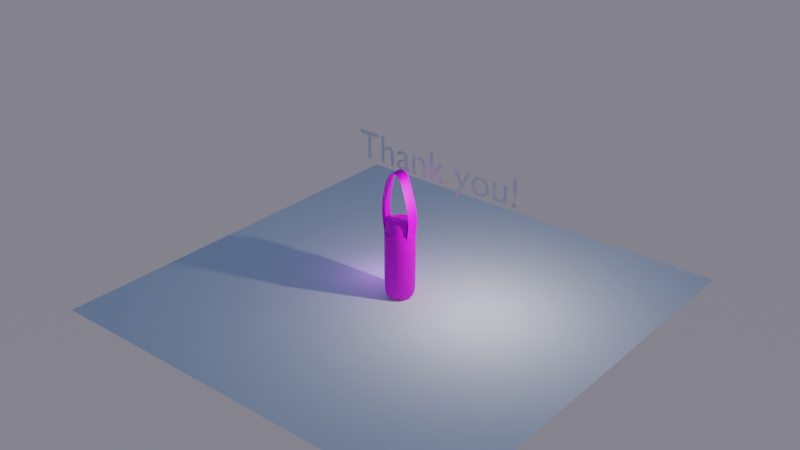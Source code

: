 # Source: bottle.blend  (saved by Blender 3.4.6; exported with 4.5.12 LTS)
import bpy
from mathutils import Matrix  # noqa: F401  (used for matrix-valued properties, if any)

bpy.ops.wm.read_factory_settings(use_empty=True)
scene = bpy.context.scene
scene.name = 'Scene'

# ---- collections
col_collection = bpy.data.collections.new('Collection'); scene.collection.children.link(col_collection)

# ---- images (referenced by path relative to the original .blend; pixels are not part of the script)
import os
ASSET_DIR = os.environ.get("B2B_ASSET_DIR", "")  # directory of the original .blend (textures are referenced by path, not embedded)
HERE = os.path.dirname(os.path.abspath(__file__))  # packed textures are extracted next to this script under _unpacked/

def load_image(name, relpath, width, height, colorspace="sRGB"):
    """Load a texture the original file referenced (path relative to the .blend, or extracted next to this script)."""
    p = next((c for c in (os.path.join(HERE, relpath), os.path.join(ASSET_DIR, relpath)) if relpath and os.path.exists(c)), "")
    if p:
        img = bpy.data.images.load(p, check_existing=True)
        img.name = name
    else:  # same state as the original file: an image datablock whose file is absent (Cycles renders it pink)
        img = bpy.data.images.new(name, width, height)
        img.source = "FILE"
        img.filepath = "//" + (relpath or name)
    img.colorspace_settings.name = colorspace
    return img
img_bottle_cover = load_image('bottle-cover', 'tex-miyu/bottle-cover.png', 1024, 1024, 'sRGB')
img_bottle = load_image('bottle', 'tex-miyu/bottle.png', 1024, 1024, 'sRGB')

# ---- materials (node trees are filled in below, after node groups)
mat_bottle_cover = bpy.data.materials.new('bottle.cover')
mat_bottle_body = bpy.data.materials.new('bottle.body')

# ---- material node trees
mat_bottle_cover.use_nodes = True; mat_bottle_cover.node_tree.nodes.clear()
_N = mat_bottle_cover.node_tree.nodes; _L = mat_bottle_cover.node_tree.links
n0 = _N.new('ShaderNodeBsdfPrincipled'); n0.name = 'Principled BSDF'; n0.location = (10, 300)
n0.distribution = 'GGX'
n0.subsurface_method = 'RANDOM_WALK_SKIN'
n0.inputs[3].default_value = 1.45
n0.inputs[27].default_value = (0.0, 0.0, 0.0, 1.0)
n0.inputs[28].default_value = 1.0
n1 = _N.new('ShaderNodeOutputMaterial'); n1.name = 'Material Output'; n1.location = (300, 300)
n2 = _N.new('ShaderNodeTexImage'); n2.name = 'Image Texture'; n2.location = (-280, 260)
n2.image = img_bottle_cover
_L.new(n0.outputs[0], n1.inputs[0])
_L.new(n2.outputs[0], n0.inputs[0])
n1.is_active_output = True
mat_bottle_body.use_nodes = True; mat_bottle_body.node_tree.nodes.clear()
_N = mat_bottle_body.node_tree.nodes; _L = mat_bottle_body.node_tree.links
n0 = _N.new('ShaderNodeBsdfPrincipled'); n0.name = 'Principled BSDF'; n0.location = (10, 300)
n0.distribution = 'GGX'
n0.subsurface_method = 'RANDOM_WALK_SKIN'
n0.inputs[3].default_value = 1.45
n0.inputs[27].default_value = (0.0, 0.0, 0.0, 1.0)
n0.inputs[28].default_value = 1.0
n1 = _N.new('ShaderNodeOutputMaterial'); n1.name = 'Material Output'; n1.location = (300, 300)
n2 = _N.new('ShaderNodeTexImage'); n2.name = 'Image Texture'; n2.location = (-280, 260)
n2.image = img_bottle
_L.new(n0.outputs[0], n1.inputs[0])
_L.new(n2.outputs[0], n0.inputs[0])
n1.is_active_output = True

# ---- world
world_world = bpy.data.worlds.new('World'); scene.world = world_world
world_world.use_nodes = True; world_world.node_tree.nodes.clear()
_N = world_world.node_tree.nodes; _L = world_world.node_tree.links
n0 = _N.new('ShaderNodeOutputWorld'); n0.name = 'World Output'; n0.location = (300, 300)
n1 = _N.new('ShaderNodeBackground'); n1.name = 'Background'; n1.location = (10, 300)
n1.inputs[1].default_value = 0.26
n2 = _N.new('ShaderNodeTexSky'); n2.name = 'Sky Texture'; n2.location = (-190, 260)
n2.sky_type = 'PREETHAM'
n2.sun_elevation = 0.733
n2.sun_rotation = -3.463
_L.new(n1.outputs[0], n0.inputs[0])
_L.new(n2.outputs[0], n1.inputs[0])
n0.is_active_output = True
world_world.color = (0.05088, 0.05088, 0.05088)
world_world.use_sun_shadow = False
world_world.sun_shadow_jitter_overblur = 0.0

# ---- lights
light_light = bpy.data.lights.new('Light', 'POINT')
light_light.transmission_factor = 0.0
light_light.energy = 1000.0
light_light.shadow_soft_size = 0.1
light_light.shadow_maximum_resolution = 0.006
light_light.use_absolute_resolution = True
light_point = bpy.data.lights.new('Point', 'POINT')
light_point.color = (0.4123, 0.1712, 1.0)
light_point.transmission_factor = 0.0
light_point.energy = 127.3
light_point.shadow_soft_size = 1.6
light_point.shadow_maximum_resolution = 0.006
light_point.use_absolute_resolution = True

# ---- meshes
me_cylinder = bpy.data.meshes.new('Cylinder')
me_cylinder.from_pydata([(-8.424e-10, 0.7653, -1.0), (-1.933e-10, 0.714, 2.477), (0.5411, 0.5411, -1.0), (0.5049, 0.5049, 2.477), (0.7653, 0.0, -1.0), (0.714, 6.465e-10, 2.477), (0.5411, -0.5411, -1.0), (0.5049, -0.5049, 2.477), (-8.424e-10, -0.7653, -1.0), (-1.933e-10, -0.714, 2.477), (-0.5411, -0.5411, -1.0), (-0.5049, -0.5049, 2.477), (-0.7653, 0.0, -1.0), (-0.714, 6.465e-10, 2.477), (-0.5411, 0.5411, -1.0), (-0.5049, 0.5049, 2.477), (-9.196e-10, 0.8354, 2.382), (0.5907, 0.5907, 2.382), (0.8354, 0.0, 2.382), (0.5907, -0.5907, 2.382), (-9.196e-10, -0.8354, 2.382), (-0.5907, -0.5907, 2.382), (-0.8354, 0.0, 2.382), (-0.5907, 0.5907, 2.382), (0.5907, 0.5907, -0.6856), (0.8354, 0.0, -0.6856), (0.5907, -0.5907, -0.6856), (-9.196e-10, -0.8354, -0.6856), (-0.5907, -0.5907, -0.6856), (-0.8354, 0.0, -0.6856), (-0.5907, 0.5907, -0.6856), (-9.196e-10, 0.8354, -0.6856), (0.5907, 0.5907, 2.477), (-9.196e-10, 0.8354, 2.477), (0.8354, 0.0, 2.477), (0.5907, -0.5907, 2.477), (-9.196e-10, -0.8354, 2.477), (-0.5907, -0.5907, 2.477), (-0.8354, 0.0, 2.477), (-0.5907, 0.5907, 2.477), (-0.6462, -0.3241, 2.239), (-0.6717, 0.2738, 2.244), (-0.6937, -0.3467, 2.249), (-0.7209, 0.2921, 2.255), (0.5489, 0.2677, 4.678), (0.5214, -0.3711, 4.674), (0.4994, 0.2493, 4.67), (0.4736, -0.3485, 4.665), (-0.6959, -0.2934, 2.249), (-0.6484, -0.2742, 2.239), (0.5237, -0.3178, 4.674), (0.4758, -0.2986, 4.666), (-0.7189, 0.2433, 2.254), (-0.6698, 0.2281, 2.244), (0.5468, 0.2188, 4.678), (0.4974, 0.2036, 4.669), (-0.6587, -0.3241, 2.498), (-0.7061, -0.3467, 2.488), (-0.7334, 0.2921, 2.483), (-0.6842, 0.2738, 2.493), (-0.6608, -0.2742, 2.498), (-0.7084, -0.2934, 2.488), (-0.7313, 0.2433, 2.483), (-0.6823, 0.2281, 2.493), (0.7172, -0.2935, 2.246), (0.7149, -0.3468, 2.246), (0.6692, -0.2743, 2.238), (0.6671, -0.3242, 2.238), (0.6928, 0.2737, 2.242), (0.7424, 0.292, 2.251), (0.7403, 0.2431, 2.25), (0.6908, 0.228, 2.242), (0.8602, -0.3495, 3.294), (0.8124, -0.3269, 3.286), (0.8362, 0.2253, 3.29), (0.8146, -0.277, 3.286), (0.8625, -0.2962, 3.294), (0.8856, 0.2404, 3.298), (0.8877, 0.2893, 3.299), (0.8381, 0.271, 3.29), (-0.6071, -0.342, 4.758), (-0.6092, -0.2921, 4.759), (-0.6568, -0.3113, 4.769), (-0.6797, 0.2254, 4.774), (-0.6307, 0.2102, 4.763), (-0.6545, -0.3646, 4.768), (-0.6818, 0.2742, 4.774), (-0.6326, 0.2559, 4.764), (0.07249, -0.3241, 5.526), (0.07464, -0.2742, 5.526), (0.1226, -0.2934, 5.534), (0.1457, 0.2433, 5.538), (0.09624, 0.2281, 5.53), (0.1203, -0.3467, 5.534), (0.1478, 0.2921, 5.539), (0.09821, 0.2738, 5.53), (-0.9902, -0.2467, 3.444), (-1.017, 0.3921, 3.45), (-0.9683, 0.3738, 3.439), (-0.9427, -0.2241, 3.434), (-0.9449, -0.1742, 3.434), (-0.9925, -0.1934, 3.445), (-1.015, 0.3432, 3.449), (-0.9663, 0.328, 3.439), (0.6666, -0.3241, 2.546), (0.6907, 0.2281, 2.546), (0.7408, 0.2433, 2.548), (0.7151, -0.3467, 2.547), (0.6688, -0.2742, 2.546), (0.7174, -0.2934, 2.547), (0.7429, 0.2921, 2.548), (0.6927, 0.2738, 2.547), (0.2533, -0.343, 5.308), (0.2554, -0.2931, 5.309), (0.3034, -0.3123, 5.317), (0.3265, 0.2244, 5.321), (0.277, 0.2092, 5.312), (0.3011, -0.3656, 5.316), (0.3286, 0.2732, 5.321), (0.279, 0.2549, 5.313), (-0.3917, -0.3467, 5.584), (-0.396, 0.2921, 5.589), (-0.3883, 0.2738, 5.58), (-0.3843, -0.3241, 5.575), (-0.3846, -0.2742, 5.575), (-0.3921, -0.2934, 5.584), (-0.3957, 0.2433, 5.589), (-0.388, 0.2281, 5.579), (0.5529, 0.5529, -0.4628), (-9.196e-10, 0.7819, -0.4628), (0.7819, 0.0, -0.4628), (0.5529, -0.5529, -0.4628), (-9.196e-10, -0.7819, -0.4628), (-0.5529, -0.5529, -0.4628), (-0.7819, 0.0, -0.4628), (-0.5529, 0.5529, -0.4628)], [], [(16, 33, 32, 17), (17, 32, 34, 18), (18, 34, 35, 19), (19, 35, 36, 20), (20, 36, 37, 21), (21, 37, 38, 22), (5, 3, 128, 130), (22, 38, 39, 23), (23, 39, 33, 16), (0, 2, 4, 6, 8, 10, 12, 14), (30, 23, 16, 31), (29, 22, 23, 30), (28, 21, 22, 29), (27, 20, 21, 28), (26, 19, 20, 27), (25, 18, 19, 26), (24, 17, 18, 25), (31, 16, 17, 24), (0, 31, 24, 2), (2, 24, 25, 4), (4, 25, 26, 6), (6, 26, 27, 8), (8, 27, 28, 10), (10, 28, 29, 12), (12, 29, 30, 14), (14, 30, 31, 0), (1, 3, 32, 33), (3, 5, 34, 32), (5, 7, 35, 34), (7, 9, 36, 35), (9, 11, 37, 36), (11, 13, 38, 37), (13, 15, 39, 38), (15, 1, 33, 39), (53, 52, 43, 41), (109, 107, 65, 64), (117, 112, 47, 45), (114, 117, 45, 50), (119, 118, 44, 46), (116, 119, 46, 55), (112, 113, 51, 47), (115, 114, 50, 54), (108, 105, 71, 66), (40, 42, 48, 49), (118, 115, 54, 44), (113, 116, 55, 51), (107, 104, 67, 65), (49, 48, 52, 53), (49, 53, 63, 60), (43, 52, 62, 58), (52, 48, 61, 62), (40, 49, 60, 56), (53, 41, 59, 63), (41, 43, 58, 59), (48, 42, 57, 61), (42, 40, 56, 57), (71, 68, 69, 70), (67, 66, 64, 65), (66, 71, 70, 64), (110, 106, 70, 69), (111, 110, 69, 68), (104, 108, 66, 67), (106, 109, 64, 70), (105, 111, 68, 71), (55, 46, 79, 74), (54, 50, 76, 77), (47, 51, 75, 73), (46, 44, 78, 79), (44, 54, 77, 78), (45, 47, 73, 72), (51, 55, 74, 75), (50, 45, 72, 76), (100, 103, 84, 81), (97, 102, 83, 86), (102, 101, 82, 83), (99, 100, 81, 80), (103, 98, 87, 84), (98, 97, 86, 87), (101, 96, 85, 82), (96, 99, 80, 85), (124, 127, 92, 89), (121, 126, 91, 94), (126, 125, 90, 91), (123, 124, 89, 88), (127, 122, 95, 92), (122, 121, 94, 95), (125, 120, 93, 90), (120, 123, 88, 93), (57, 56, 99, 96), (61, 57, 96, 101), (59, 58, 97, 98), (63, 59, 98, 103), (56, 60, 100, 99), (62, 61, 101, 102), (58, 62, 102, 97), (60, 63, 103, 100), (74, 79, 111, 105), (77, 76, 109, 106), (73, 75, 108, 104), (79, 78, 110, 111), (78, 77, 106, 110), (72, 73, 104, 107), (75, 74, 105, 108), (76, 72, 107, 109), (89, 92, 116, 113), (94, 91, 115, 118), (91, 90, 114, 115), (88, 89, 113, 112), (92, 95, 119, 116), (95, 94, 118, 119), (90, 93, 117, 114), (93, 88, 112, 117), (85, 80, 123, 120), (82, 85, 120, 125), (87, 86, 121, 122), (84, 87, 122, 127), (80, 81, 124, 123), (83, 82, 125, 126), (86, 83, 126, 121), (81, 84, 127, 124), (128, 129, 135, 134, 133, 132, 131, 130), (15, 13, 134, 135), (11, 9, 132, 133), (7, 5, 130, 131), (3, 1, 129, 128), (1, 15, 135, 129), (13, 11, 133, 134), (9, 7, 131, 132)])
me_cylinder.polygons.foreach_set('use_smooth', [True] * 128)
_uv = me_cylinder.uv_layers.new(name='UVMap')
_uv.uv.foreach_set('vector', [0.04342, 0.7762, 0.03428, 0.7762, 0.03428, 0.7172, 0.04342, 0.7172, 0.04342, 0.7172, 0.03428, 0.7172, 0.03428, 0.6582, 0.04342, 0.6582, 0.04342, 0.6582, 0.03428, 0.6582, 0.03428, 0.5992, 0.04342, 0.5992, 0.04342, 0.5992, 0.03428, 0.5992, 0.03428, 0.5401, 0.04342, 0.5401, 0.04342, 0.5401, 0.03428, 0.5401, 0.03428, 0.4811, 0.04342, 0.4811, 0.04342, 0.4811, 0.03428, 0.4811, 0.03428, 0.4221, 0.04342, 0.4221, 0.7351, 0.666, 0.7351, 0.7316, 0.3982, 0.7316, 0.3982, 0.666, 0.04342, 0.4221, 0.03428, 0.4221, 0.03428, 0.3631, 0.04342, 0.3631, 0.04342, 0.3631, 0.03428, 0.3631, 0.03428, 0.304, 0.04342, 0.304, 0.1536, 0.8292, 0.1896, 0.8652, 0.1896, 0.916, 0.1536, 0.9519, 0.1028, 0.9519, 0.06688, 0.916, 0.06688, 0.8652, 0.1028, 0.8292, 0.3401, 0.3631, 0.04342, 0.3631, 0.04342, 0.304, 0.3401, 0.304, 0.3401, 0.4221, 0.04342, 0.4221, 0.04342, 0.3631, 0.3401, 0.3631, 0.3401, 0.4811, 0.04342, 0.4811, 0.04342, 0.4221, 0.3401, 0.4221, 0.3401, 0.5401, 0.04342, 0.5401, 0.04342, 0.4811, 0.3401, 0.4811, 0.3401, 0.5992, 0.04342, 0.5992, 0.04342, 0.5401, 0.3401, 0.5401, 0.3401, 0.6582, 0.04342, 0.6582, 0.04342, 0.5992, 0.3401, 0.5992, 0.3401, 0.7172, 0.04342, 0.7172, 0.04342, 0.6582, 0.3401, 0.6582, 0.3401, 0.7762, 0.04342, 0.7762, 0.04342, 0.7172, 0.3401, 0.7172, 0.3713, 0.7762, 0.3401, 0.7762, 0.3401, 0.7172, 0.3713, 0.7172, 0.3713, 0.7172, 0.3401, 0.7172, 0.3401, 0.6582, 0.3713, 0.6582, 0.3713, 0.6582, 0.3401, 0.6582, 0.3401, 0.5992, 0.3713, 0.5992, 0.3713, 0.5992, 0.3401, 0.5992, 0.3401, 0.5401, 0.3713, 0.5401, 0.3713, 0.5401, 0.3401, 0.5401, 0.3401, 0.4811, 0.3713, 0.4811, 0.3713, 0.4811, 0.3401, 0.4811, 0.3401, 0.4221, 0.3713, 0.4221, 0.3713, 0.4221, 0.3401, 0.4221, 0.3401, 0.3631, 0.3713, 0.3631, 0.3713, 0.3631, 0.3401, 0.3631, 0.3401, 0.304, 0.3713, 0.304, 0.02254, 0.7762, 0.02254, 0.7172, 0.03428, 0.7172, 0.03428, 0.7762, 0.02254, 0.7172, 0.02254, 0.6582, 0.03428, 0.6582, 0.03428, 0.7172, 0.02254, 0.6582, 0.02254, 0.5992, 0.03428, 0.5992, 0.03428, 0.6582, 0.02254, 0.5992, 0.02254, 0.5401, 0.03428, 0.5401, 0.03428, 0.5992, 0.02254, 0.5401, 0.02254, 0.4811, 0.03428, 0.4811, 0.03428, 0.5401, 0.02254, 0.4811, 0.02254, 0.4221, 0.03428, 0.4221, 0.03428, 0.4811, 0.02254, 0.4221, 0.02254, 0.3631, 0.03428, 0.3631, 0.03428, 0.4221, 0.02254, 0.3631, 0.02254, 0.304, 0.03428, 0.304, 0.03428, 0.3631, 0.8621, 0.825, 0.8621, 0.8292, 0.8582, 0.8292, 0.8582, 0.825, 0.7762, 0.2403, 0.7719, 0.2403, 0.7719, 0.215, 0.7762, 0.215, 0.7719, 0.4794, 0.7676, 0.4794, 0.7676, 0.4226, 0.7719, 0.4226, 0.7762, 0.4794, 0.7719, 0.4794, 0.7719, 0.4226, 0.7762, 0.4226, 0.8277, 0.4794, 0.8235, 0.4794, 0.8235, 0.4226, 0.8277, 0.4226, 0.8621, 0.4789, 0.8582, 0.4789, 0.8582, 0.4236, 0.8621, 0.4236, 0.9097, 0.4789, 0.9054, 0.4789, 0.9054, 0.4236, 0.9097, 0.4236, 0.8195, 0.4794, 0.7762, 0.4794, 0.7762, 0.4226, 0.8195, 0.4226, 0.9054, 0.2463, 0.8621, 0.2463, 0.8621, 0.2216, 0.9054, 0.2216, 0.9097, 0.825, 0.9097, 0.8292, 0.9054, 0.8292, 0.9054, 0.825, 0.8235, 0.4794, 0.8195, 0.4794, 0.8195, 0.4226, 0.8235, 0.4226, 0.9054, 0.4789, 0.8621, 0.4789, 0.8621, 0.4236, 0.9054, 0.4236, 0.7719, 0.2403, 0.7676, 0.2403, 0.7676, 0.215, 0.7719, 0.215, 0.9054, 0.825, 0.9054, 0.8292, 0.8621, 0.8292, 0.8621, 0.825, 0.9054, 0.825, 0.8621, 0.825, 0.8621, 0.8051, 0.9054, 0.8051, 0.8235, 0.835, 0.8195, 0.835, 0.8195, 0.8146, 0.8235, 0.8146, 0.8195, 0.835, 0.7762, 0.835, 0.7762, 0.8146, 0.8195, 0.8146, 0.9097, 0.825, 0.9054, 0.825, 0.9054, 0.8051, 0.9097, 0.8051, 0.8621, 0.825, 0.8582, 0.825, 0.8582, 0.8051, 0.8621, 0.8051, 0.8277, 0.835, 0.8235, 0.835, 0.8235, 0.8146, 0.8277, 0.8146, 0.7762, 0.835, 0.7719, 0.835, 0.7719, 0.8146, 0.7762, 0.8146, 0.7719, 0.835, 0.7676, 0.835, 0.7676, 0.8146, 0.7719, 0.8146, 0.8621, 0.2216, 0.8582, 0.2216, 0.8582, 0.2175, 0.8621, 0.2175, 0.9097, 0.2216, 0.9054, 0.2216, 0.9054, 0.2175, 0.9097, 0.2175, 0.9054, 0.2216, 0.8621, 0.2216, 0.8621, 0.2175, 0.9054, 0.2175, 0.8235, 0.2403, 0.8195, 0.2403, 0.8195, 0.215, 0.8235, 0.215, 0.8277, 0.2403, 0.8235, 0.2403, 0.8235, 0.215, 0.8277, 0.215, 0.9097, 0.2463, 0.9054, 0.2463, 0.9054, 0.2216, 0.9097, 0.2216, 0.8195, 0.2403, 0.7762, 0.2403, 0.7762, 0.215, 0.8195, 0.215, 0.8621, 0.2463, 0.8582, 0.2463, 0.8582, 0.2216, 0.8621, 0.2216, 0.8621, 0.4236, 0.8582, 0.4236, 0.8582, 0.3081, 0.8621, 0.3081, 0.8195, 0.4226, 0.7762, 0.4226, 0.7762, 0.3038, 0.8195, 0.3038, 0.9097, 0.4236, 0.9054, 0.4236, 0.9054, 0.3081, 0.9097, 0.3081, 0.8277, 0.4226, 0.8235, 0.4226, 0.8235, 0.3038, 0.8277, 0.3038, 0.8235, 0.4226, 0.8195, 0.4226, 0.8195, 0.3038, 0.8235, 0.3038, 0.7719, 0.4226, 0.7676, 0.4226, 0.7676, 0.3038, 0.7719, 0.3038, 0.9054, 0.4236, 0.8621, 0.4236, 0.8621, 0.3081, 0.9054, 0.3081, 0.7762, 0.4226, 0.7719, 0.4226, 0.7719, 0.3038, 0.7762, 0.3038, 0.9054, 0.724, 0.8621, 0.724, 0.8621, 0.6124, 0.9054, 0.6124, 0.8235, 0.7312, 0.8195, 0.7312, 0.8195, 0.6165, 0.8235, 0.6165, 0.8195, 0.7312, 0.7762, 0.7312, 0.7762, 0.6165, 0.8195, 0.6165, 0.9097, 0.724, 0.9054, 0.724, 0.9054, 0.6124, 0.9097, 0.6124, 0.8621, 0.724, 0.8582, 0.724, 0.8582, 0.6124, 0.8621, 0.6124, 0.8277, 0.7312, 0.8235, 0.7312, 0.8235, 0.6165, 0.8277, 0.6165, 0.7762, 0.7312, 0.7719, 0.7312, 0.7719, 0.6165, 0.7762, 0.6165, 0.7719, 0.7312, 0.7676, 0.7312, 0.7676, 0.6165, 0.7719, 0.6165, 0.9054, 0.5429, 0.8621, 0.5429, 0.8621, 0.502, 0.9054, 0.502, 0.8235, 0.5451, 0.8195, 0.5451, 0.8195, 0.5031, 0.8235, 0.5031, 0.8195, 0.5451, 0.7762, 0.5451, 0.7762, 0.5031, 0.8195, 0.5031, 0.9097, 0.5429, 0.9054, 0.5429, 0.9054, 0.502, 0.9097, 0.502, 0.8621, 0.5429, 0.8582, 0.5429, 0.8582, 0.502, 0.8621, 0.502, 0.8277, 0.5451, 0.8235, 0.5451, 0.8235, 0.5031, 0.8277, 0.5031, 0.7762, 0.5451, 0.7719, 0.5451, 0.7719, 0.5031, 0.7762, 0.5031, 0.7719, 0.5451, 0.7676, 0.5451, 0.7676, 0.5031, 0.7719, 0.5031, 0.7719, 0.8146, 0.7676, 0.8146, 0.7676, 0.7312, 0.7719, 0.7312, 0.7762, 0.8146, 0.7719, 0.8146, 0.7719, 0.7312, 0.7762, 0.7312, 0.8277, 0.8146, 0.8235, 0.8146, 0.8235, 0.7312, 0.8277, 0.7312, 0.8621, 0.8051, 0.8582, 0.8051, 0.8582, 0.724, 0.8621, 0.724, 0.9097, 0.8051, 0.9054, 0.8051, 0.9054, 0.724, 0.9097, 0.724, 0.8195, 0.8146, 0.7762, 0.8146, 0.7762, 0.7312, 0.8195, 0.7312, 0.8235, 0.8146, 0.8195, 0.8146, 0.8195, 0.7312, 0.8235, 0.7312, 0.9054, 0.8051, 0.8621, 0.8051, 0.8621, 0.724, 0.9054, 0.724, 0.8621, 0.3081, 0.8582, 0.3081, 0.8582, 0.2463, 0.8621, 0.2463, 0.8195, 0.3038, 0.7762, 0.3038, 0.7762, 0.2403, 0.8195, 0.2403, 0.9097, 0.3081, 0.9054, 0.3081, 0.9054, 0.2463, 0.9097, 0.2463, 0.8277, 0.3038, 0.8235, 0.3038, 0.8235, 0.2403, 0.8277, 0.2403, 0.8235, 0.3038, 0.8195, 0.3038, 0.8195, 0.2403, 0.8235, 0.2403, 0.7719, 0.3038, 0.7676, 0.3038, 0.7676, 0.2403, 0.7719, 0.2403, 0.9054, 0.3081, 0.8621, 0.3081, 0.8621, 0.2463, 0.9054, 0.2463, 0.7762, 0.3038, 0.7719, 0.3038, 0.7719, 0.2403, 0.7762, 0.2403, 0.9054, 0.502, 0.8621, 0.502, 0.8621, 0.4789, 0.9054, 0.4789, 0.8235, 0.5031, 0.8195, 0.5031, 0.8195, 0.4794, 0.8235, 0.4794, 0.8195, 0.5031, 0.7762, 0.5031, 0.7762, 0.4794, 0.8195, 0.4794, 0.9097, 0.502, 0.9054, 0.502, 0.9054, 0.4789, 0.9097, 0.4789, 0.8621, 0.502, 0.8582, 0.502, 0.8582, 0.4789, 0.8621, 0.4789, 0.8277, 0.5031, 0.8235, 0.5031, 0.8235, 0.4794, 0.8277, 0.4794, 0.7762, 0.5031, 0.7719, 0.5031, 0.7719, 0.4794, 0.7762, 0.4794, 0.7719, 0.5031, 0.7676, 0.5031, 0.7676, 0.4794, 0.7719, 0.4794, 0.7719, 0.6165, 0.7676, 0.6165, 0.7676, 0.5451, 0.7719, 0.5451, 0.7762, 0.6165, 0.7719, 0.6165, 0.7719, 0.5451, 0.7762, 0.5451, 0.8277, 0.6165, 0.8235, 0.6165, 0.8235, 0.5451, 0.8277, 0.5451, 0.8621, 0.6124, 0.8582, 0.6124, 0.8582, 0.5429, 0.8621, 0.5429, 0.9097, 0.6124, 0.9054, 0.6124, 0.9054, 0.5429, 0.9097, 0.5429, 0.8195, 0.6165, 0.7762, 0.6165, 0.7762, 0.5451, 0.8195, 0.5451, 0.8235, 0.6165, 0.8195, 0.6165, 0.8195, 0.5451, 0.8235, 0.5451, 0.9054, 0.6124, 0.8621, 0.6124, 0.8621, 0.5429, 0.9054, 0.5429, 0.2678, 0.8626, 0.3057, 0.8247, 0.3593, 0.8247, 0.3972, 0.8626, 0.3972, 0.9163, 0.3593, 0.9542, 0.3057, 0.9542, 0.2678, 0.9163, 0.7351, 0.3381, 0.7351, 0.4037, 0.3982, 0.4037, 0.3982, 0.3381, 0.7351, 0.4693, 0.7351, 0.5348, 0.3982, 0.5348, 0.3982, 0.4693, 0.7351, 0.6004, 0.7351, 0.666, 0.3982, 0.666, 0.3982, 0.6004, 0.7351, 0.7316, 0.7351, 0.7972, 0.3982, 0.7972, 0.3982, 0.7316, 0.7351, 0.2725, 0.7351, 0.3381, 0.3982, 0.3381, 0.3982, 0.2725, 0.7351, 0.4037, 0.7351, 0.4693, 0.3982, 0.4693, 0.3982, 0.4037, 0.7351, 0.5348, 0.7351, 0.6004, 0.3982, 0.6004, 0.3982, 0.5348])
me_cylinder.materials.append(mat_bottle_cover)
me_cylinder.update()
me_cylinder_001 = bpy.data.meshes.new('Cylinder.001')
me_cylinder_001.from_pydata([(-2.437e-09, 0.631, -1.0), (-1.763e-09, 0.4921, 3.11), (0.4462, 0.4462, -1.0), (0.348, 0.348, 3.11), (0.631, -1.5e-09, -1.0), (0.4921, -1.28e-09, 3.11), (0.4462, -0.4462, -1.0), (0.348, -0.348, 3.11), (-2.437e-09, -0.631, -1.0), (-1.763e-09, -0.4921, 3.11), (-0.4462, -0.4462, -1.0), (-0.348, -0.348, 3.11), (-0.631, -1.5e-09, -1.0), (-0.4921, -1.28e-09, 3.11), (-0.4462, 0.4462, -1.0), (-0.348, 0.348, 3.11), (-1.173e-09, 0.7901, 3.015), (0.5587, 0.5587, 3.015), (0.7901, 0.0, 3.015), (0.5587, -0.5587, 3.015), (-1.173e-09, -0.7901, 3.015), (-0.5587, -0.5587, 3.015), (-0.7901, 0.0, 3.015), (-0.5587, 0.5587, 3.015), (0.5587, 0.5587, -0.7263), (0.7901, 0.0, -0.7263), (0.5587, -0.5587, -0.7263), (-1.173e-09, -0.7901, -0.7263), (-0.5587, -0.5587, -0.7263), (-0.7901, 0.0, -0.7263), (-0.5587, 0.5587, -0.7263), (-1.173e-09, 0.7901, -0.7263), (0.4633, 0.4633, 3.11), (-2.522e-09, 0.6551, 3.11), (0.6551, -1.457e-09, 3.11), (0.4633, -0.4633, 3.11), (-2.522e-09, -0.6551, 3.11), (-0.4633, -0.4633, 3.11), (-0.6551, -1.457e-09, 3.11), (-0.4633, 0.4633, 3.11), (0.3645, 0.3645, 3.11), (-1.763e-09, 0.5155, 3.11), (0.5155, -1.28e-09, 3.11), (0.3645, -0.3645, 3.11), (-1.763e-09, -0.5155, 3.11), (-0.3645, -0.3645, 3.11), (-0.5155, -1.28e-09, 3.11), (-0.3645, 0.3645, 3.11), (0.3645, 0.3645, 3.074), (-1.763e-09, 0.5155, 3.074), (0.5155, -1.28e-09, 3.074), (0.3645, -0.3645, 3.074), (-1.763e-09, -0.5155, 3.074), (-0.3645, -0.3645, 3.074), (-0.5155, -1.28e-09, 3.074), (-0.3645, 0.3645, 3.074), (0.348, 0.348, 3.074), (-1.763e-09, 0.4921, 3.074), (0.4921, -1.28e-09, 3.074), (0.348, -0.348, 3.074), (-1.763e-09, -0.4921, 3.074), (-0.348, -0.348, 3.074), (-0.4921, -1.28e-09, 3.074), (-0.348, 0.348, 3.074)], [], [(16, 33, 32, 17), (17, 32, 34, 18), (18, 34, 35, 19), (19, 35, 36, 20), (20, 36, 37, 21), (21, 37, 38, 22), (3, 1, 15, 13, 11, 9, 7, 5), (22, 38, 39, 23), (23, 39, 33, 16), (0, 2, 4, 6, 8, 10, 12, 14), (30, 23, 16, 31), (29, 22, 23, 30), (28, 21, 22, 29), (27, 20, 21, 28), (26, 19, 20, 27), (25, 18, 19, 26), (24, 17, 18, 25), (31, 16, 17, 24), (0, 31, 24, 2), (2, 24, 25, 4), (4, 25, 26, 6), (6, 26, 27, 8), (8, 27, 28, 10), (10, 28, 29, 12), (12, 29, 30, 14), (14, 30, 31, 0), (41, 40, 32, 33), (40, 42, 34, 32), (42, 43, 35, 34), (43, 44, 36, 35), (44, 45, 37, 36), (45, 46, 38, 37), (46, 47, 39, 38), (47, 41, 33, 39), (13, 15, 63, 62), (41, 47, 55, 49), (11, 13, 62, 61), (47, 46, 54, 55), (9, 11, 61, 60), (46, 45, 53, 54), (7, 9, 60, 59), (45, 44, 52, 53), (57, 56, 48, 49), (56, 58, 50, 48), (58, 59, 51, 50), (59, 60, 52, 51), (60, 61, 53, 52), (61, 62, 54, 53), (62, 63, 55, 54), (63, 57, 49, 55), (40, 41, 49, 48), (15, 1, 57, 63), (42, 40, 48, 50), (1, 3, 56, 57), (43, 42, 50, 51), (3, 5, 58, 56), (44, 43, 51, 52), (5, 7, 59, 58)])
me_cylinder_001.polygons.foreach_set('use_smooth', [True] * 58)
_uv = me_cylinder_001.uv_layers.new(name='UVMap')
_uv.uv.foreach_set('vector', [0.4764, 0.0001594, 0.5, 0.0001594, 0.5, 0.1251, 0.4764, 0.1251, 0.4764, 0.1251, 0.5, 0.1251, 0.5, 0.2501, 0.4764, 0.2501, 0.4764, 0.2501, 0.5, 0.2501, 0.5, 0.375, 0.4764, 0.375, 0.4764, 0.375, 0.5, 0.375, 0.5, 0.5, 0.4764, 0.5, 0.4764, 0.5, 0.5, 0.5, 0.5, 0.625, 0.4764, 0.625, 0.4764, 0.625, 0.5, 0.625, 0.5, 0.7499, 0.4764, 0.7499, 0.6435, 0.855, 0.5325, 0.744, 0.5325, 0.587, 0.6435, 0.4759, 0.8005, 0.4759, 0.9115, 0.587, 0.9115, 0.744, 0.8005, 0.855, 0.4764, 0.7499, 0.5, 0.7499, 0.5, 0.8749, 0.4764, 0.8749, 0.4764, 0.8749, 0.5, 0.8749, 0.5, 0.9998, 0.4764, 0.9998, 0.5003, 0.13, 0.5003, 0.3136, 0.6302, 0.4435, 0.8138, 0.4435, 0.9436, 0.3136, 0.9436, 0.13, 0.8138, 0.0001594, 0.6302, 0.0001594, 0.04082, 0.8749, 0.4764, 0.8749, 0.4764, 0.9998, 0.04082, 0.9998, 0.04082, 0.7499, 0.4764, 0.7499, 0.4764, 0.8749, 0.04082, 0.8749, 0.04082, 0.625, 0.4764, 0.625, 0.4764, 0.7499, 0.04082, 0.7499, 0.04082, 0.5, 0.4764, 0.5, 0.4764, 0.625, 0.04082, 0.625, 0.04082, 0.375, 0.4764, 0.375, 0.4764, 0.5, 0.04082, 0.5, 0.04082, 0.2501, 0.4764, 0.2501, 0.4764, 0.375, 0.04082, 0.375, 0.04082, 0.1251, 0.4764, 0.1251, 0.4764, 0.2501, 0.04082, 0.2501, 0.04082, 0.0001594, 0.4764, 0.0001594, 0.4764, 0.1251, 0.04082, 0.1251, 0.0001594, 0.0001594, 0.04082, 0.0001594, 0.04082, 0.1251, 0.0001594, 0.1251, 0.0001594, 0.1251, 0.04082, 0.1251, 0.04082, 0.2501, 0.0001594, 0.2501, 0.0001594, 0.2501, 0.04082, 0.2501, 0.04082, 0.375, 0.0001594, 0.375, 0.0001594, 0.375, 0.04082, 0.375, 0.04082, 0.5, 0.0001594, 0.5, 0.0001594, 0.5, 0.04082, 0.5, 0.04082, 0.625, 0.0001594, 0.625, 0.0001594, 0.625, 0.04082, 0.625, 0.04082, 0.7499, 0.0001594, 0.7499, 0.0001594, 0.7499, 0.04082, 0.7499, 0.04082, 0.8749, 0.0001594, 0.8749, 0.0001594, 0.8749, 0.04082, 0.8749, 0.04082, 0.9998, 0.0001594, 0.9998, 0.5234, 0.7477, 0.6397, 0.864, 0.6302, 0.8871, 0.5003, 0.7573, 0.6397, 0.864, 0.8042, 0.864, 0.8138, 0.8871, 0.6302, 0.8871, 0.8042, 0.864, 0.9205, 0.7477, 0.9436, 0.7573, 0.8138, 0.8871, 0.9205, 0.7477, 0.9205, 0.5832, 0.9436, 0.5736, 0.9436, 0.7573, 0.9205, 0.5832, 0.8042, 0.4669, 0.8138, 0.4438, 0.9436, 0.5736, 0.8042, 0.4669, 0.6397, 0.4669, 0.6302, 0.4438, 0.8138, 0.4438, 0.6397, 0.4669, 0.5234, 0.5832, 0.5003, 0.5736, 0.6302, 0.4438, 0.5234, 0.5832, 0.5234, 0.7477, 0.5003, 0.7573, 0.5003, 0.5736, 0.6435, 0.4759, 0.5325, 0.587, 0.5325, 0.587, 0.6435, 0.4759, 0.5234, 0.7477, 0.5234, 0.5832, 0.5234, 0.5832, 0.5234, 0.7477, 0.8005, 0.4759, 0.6435, 0.4759, 0.6435, 0.4759, 0.8005, 0.4759, 0.5234, 0.5832, 0.6397, 0.4669, 0.6397, 0.4669, 0.5234, 0.5832, 0.9115, 0.587, 0.8005, 0.4759, 0.8005, 0.4759, 0.9115, 0.587, 0.6397, 0.4669, 0.8042, 0.4669, 0.8042, 0.4669, 0.6397, 0.4669, 0.9115, 0.744, 0.9115, 0.587, 0.9115, 0.587, 0.9115, 0.744, 0.8042, 0.4669, 0.9205, 0.5832, 0.9205, 0.5832, 0.8042, 0.4669, 0.5325, 0.744, 0.6435, 0.855, 0.6397, 0.864, 0.5234, 0.7477, 0.6435, 0.855, 0.8005, 0.855, 0.8042, 0.864, 0.6397, 0.864, 0.8005, 0.855, 0.9115, 0.744, 0.9205, 0.7477, 0.8042, 0.864, 0.9115, 0.744, 0.9115, 0.587, 0.9205, 0.5832, 0.9205, 0.7477, 0.9115, 0.587, 0.8005, 0.4759, 0.8042, 0.4669, 0.9205, 0.5832, 0.8005, 0.4759, 0.6435, 0.4759, 0.6397, 0.4669, 0.8042, 0.4669, 0.6435, 0.4759, 0.5325, 0.587, 0.5234, 0.5832, 0.6397, 0.4669, 0.5325, 0.587, 0.5325, 0.744, 0.5234, 0.7477, 0.5234, 0.5832, 0.6397, 0.864, 0.5234, 0.7477, 0.5234, 0.7477, 0.6397, 0.864, 0.5325, 0.587, 0.5325, 0.744, 0.5325, 0.744, 0.5325, 0.587, 0.8042, 0.864, 0.6397, 0.864, 0.6397, 0.864, 0.8042, 0.864, 0.5325, 0.744, 0.6435, 0.855, 0.6435, 0.855, 0.5325, 0.744, 0.9205, 0.7477, 0.8042, 0.864, 0.8042, 0.864, 0.9205, 0.7477, 0.6435, 0.855, 0.8005, 0.855, 0.8005, 0.855, 0.6435, 0.855, 0.9205, 0.5832, 0.9205, 0.7477, 0.9205, 0.7477, 0.9205, 0.5832, 0.8005, 0.855, 0.9115, 0.744, 0.9115, 0.744, 0.8005, 0.855])
me_cylinder_001.materials.append(mat_bottle_body)
me_cylinder_001.update()
me_plane = bpy.data.meshes.new('Plane')
me_plane.from_pydata([(-1.0, -1.0, 0.0), (1.0, -1.0, 0.0), (-1.0, 1.0, 0.0), (1.0, 1.0, 0.0)], [], [(0, 1, 3, 2)])
_uv = me_plane.uv_layers.new(name='UVMap')
_uv.uv.foreach_set('vector', [0.0, 0.0, 1.0, 0.0, 1.0, 1.0, 0.0, 1.0])
me_plane.update()

# ---- curves / text
txt_text = bpy.data.curves.new('Text', 'FONT')
txt_text.dimensions = '2D'
txt_text.body = 'Thank you!'

# ---- objects
ob_light = bpy.data.objects.new('Light', light_light)
ob_cylinder = bpy.data.objects.new('Cylinder', me_cylinder)
ob_cylinder_001 = bpy.data.objects.new('Cylinder.001', me_cylinder_001)
ob_point = bpy.data.objects.new('Point', light_point)
ob_plane = bpy.data.objects.new('Plane', me_plane)
ob_text = bpy.data.objects.new('Text', txt_text)

# ---- transforms, parenting, visibility, modifiers, constraints
ob_light.location = (4.076, 1.005, 5.904)
ob_light.rotation_euler = (0.6503, 0.05522, 1.866)
ob_light.lock_rotations_4d = False
ob_light.empty_display_type = 'ARROWS'
ob_light.color = (0.0, 0.0, 0.0, 0.0)
ob_light.lineart.crease_threshold = 0.0
ob_cylinder.location = (0.0, 0.0, 1.0)
_m = ob_cylinder.modifiers.new('Subdivision', 'SUBSURF')
_m.levels = 3
_m.render_levels = 3
ob_cylinder_001.location = (0.0, 0.0, 1.0)
_m = ob_cylinder_001.modifiers.new('Subdivision', 'SUBSURF')
_m.levels = 3
ob_point.location = (-2.212, 1.004, 1.236)
ob_plane.location = (0.0, 0.0, 0.0)
ob_plane.scale = (11.06, 11.06, 11.06)
ob_text.location = (-3.183, 0.8401, 6.214)
ob_text.rotation_euler = (1.571, -0.0, 0.0)
ob_text.scale = (2.03, 2.03, 2.03)

# ---- collection membership
col_collection.objects.link(ob_light)
col_collection.objects.link(ob_cylinder)
col_collection.objects.link(ob_cylinder_001)
col_collection.objects.link(ob_point)
col_collection.objects.link(ob_plane)
col_collection.objects.link(ob_text)

# ---- scene / render settings (as saved in the file)
scene.frame_start = 1; scene.frame_end = 250; scene.frame_set(1)
scene.render.engine = 'CYCLES'
scene.cycles.sampling_pattern = 'TABULATED_SOBOL'
scene.cycles.use_light_tree = False
scene.view_settings.view_transform = 'Filmic'
bpy.context.view_layer.update()

# ---- added for rendering (the .blend has no active camera): camera
cam_auto = bpy.data.cameras.new('AutoCamera')
cam_auto.lens = 50.0
cam_auto.sensor_width = 36.0
cam_auto.clip_end = 1000.0
ob_auto_camera = bpy.data.objects.new('AutoCamera', cam_auto)
scene.collection.objects.link(ob_auto_camera)
ob_auto_camera.location = (29.788, -35.7456, 27.6386)
ob_auto_camera.rotation_euler = (1.09748, -7.21219e-08, 0.694738)
scene.camera = ob_auto_camera
bpy.context.view_layer.update()
